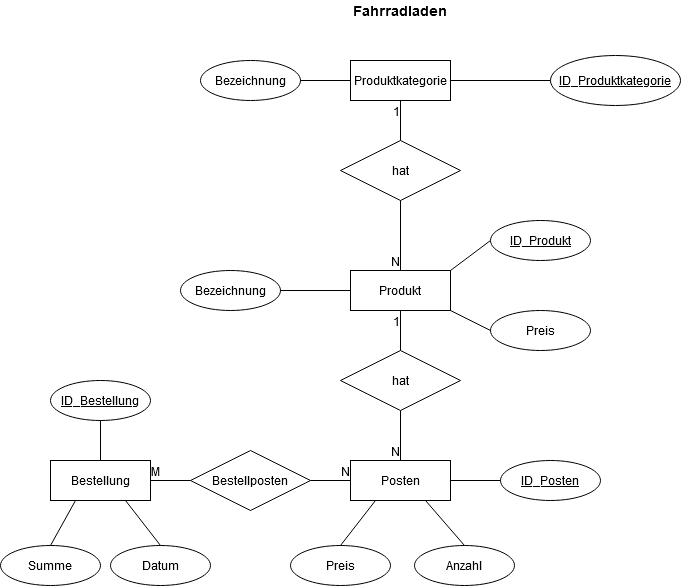

The diagram above was exported from draw.io. Its source (the exported page's mxGraphModel, read from the mxfile embedded in the PNG):
<mxGraphModel dx="1422" dy="735" grid="1" gridSize="10" guides="1" tooltips="1" connect="1" arrows="1" fold="1" page="1" pageScale="1" pageWidth="827" pageHeight="1169" math="0" shadow="0">
  <root>
    <mxCell id="0" />
    <mxCell id="1" parent="0" />
    <mxCell id="WLh7H9XJVWawCFNOgzYS-1" value="Produktkategorie" style="whiteSpace=wrap;html=1;align=center;" vertex="1" parent="1">
      <mxGeometry x="350" y="80" width="100" height="40" as="geometry" />
    </mxCell>
    <mxCell id="WLh7H9XJVWawCFNOgzYS-3" value="Bestellung" style="whiteSpace=wrap;html=1;align=center;" vertex="1" parent="1">
      <mxGeometry x="50" y="480" width="100" height="40" as="geometry" />
    </mxCell>
    <mxCell id="WLh7H9XJVWawCFNOgzYS-4" value="Produkt" style="whiteSpace=wrap;html=1;align=center;" vertex="1" parent="1">
      <mxGeometry x="350" y="290" width="100" height="40" as="geometry" />
    </mxCell>
    <mxCell id="WLh7H9XJVWawCFNOgzYS-5" value="Posten" style="whiteSpace=wrap;html=1;align=center;" vertex="1" parent="1">
      <mxGeometry x="350" y="480" width="100" height="40" as="geometry" />
    </mxCell>
    <mxCell id="WLh7H9XJVWawCFNOgzYS-6" value="ID_Produktkategorie" style="ellipse;whiteSpace=wrap;html=1;align=center;fontStyle=4;" vertex="1" parent="1">
      <mxGeometry x="550" y="75" width="130" height="50" as="geometry" />
    </mxCell>
    <mxCell id="WLh7H9XJVWawCFNOgzYS-7" value="" style="endArrow=none;html=1;rounded=0;entryX=1;entryY=0.5;entryDx=0;entryDy=0;exitX=0;exitY=0.5;exitDx=0;exitDy=0;" edge="1" parent="1" source="WLh7H9XJVWawCFNOgzYS-6" target="WLh7H9XJVWawCFNOgzYS-1">
      <mxGeometry relative="1" as="geometry">
        <mxPoint x="520" y="140" as="sourcePoint" />
        <mxPoint x="440" y="99.5" as="targetPoint" />
      </mxGeometry>
    </mxCell>
    <mxCell id="WLh7H9XJVWawCFNOgzYS-8" value="hat" style="shape=rhombus;perimeter=rhombusPerimeter;whiteSpace=wrap;html=1;align=center;" vertex="1" parent="1">
      <mxGeometry x="340" y="160" width="120" height="60" as="geometry" />
    </mxCell>
    <mxCell id="WLh7H9XJVWawCFNOgzYS-9" value="" style="endArrow=none;html=1;rounded=0;entryX=0.5;entryY=0;entryDx=0;entryDy=0;exitX=0.5;exitY=1;exitDx=0;exitDy=0;" edge="1" parent="1" source="WLh7H9XJVWawCFNOgzYS-8" target="WLh7H9XJVWawCFNOgzYS-4">
      <mxGeometry relative="1" as="geometry">
        <mxPoint x="330" y="380" as="sourcePoint" />
        <mxPoint x="490" y="380" as="targetPoint" />
      </mxGeometry>
    </mxCell>
    <mxCell id="WLh7H9XJVWawCFNOgzYS-10" value="N" style="resizable=0;html=1;align=right;verticalAlign=bottom;" connectable="0" vertex="1" parent="WLh7H9XJVWawCFNOgzYS-9">
      <mxGeometry x="1" relative="1" as="geometry" />
    </mxCell>
    <mxCell id="WLh7H9XJVWawCFNOgzYS-11" value="" style="endArrow=none;html=1;rounded=0;exitX=0.5;exitY=0;exitDx=0;exitDy=0;entryX=0.5;entryY=1;entryDx=0;entryDy=0;" edge="1" parent="1" source="WLh7H9XJVWawCFNOgzYS-8" target="WLh7H9XJVWawCFNOgzYS-1">
      <mxGeometry relative="1" as="geometry">
        <mxPoint x="330" y="380" as="sourcePoint" />
        <mxPoint x="410" y="140" as="targetPoint" />
      </mxGeometry>
    </mxCell>
    <mxCell id="WLh7H9XJVWawCFNOgzYS-12" value="1" style="resizable=0;html=1;align=right;verticalAlign=bottom;" connectable="0" vertex="1" parent="WLh7H9XJVWawCFNOgzYS-11">
      <mxGeometry x="1" relative="1" as="geometry">
        <mxPoint y="20" as="offset" />
      </mxGeometry>
    </mxCell>
    <mxCell id="WLh7H9XJVWawCFNOgzYS-15" value="Bezeichnung" style="ellipse;whiteSpace=wrap;html=1;align=center;" vertex="1" parent="1">
      <mxGeometry x="180" y="290" width="100" height="40" as="geometry" />
    </mxCell>
    <mxCell id="WLh7H9XJVWawCFNOgzYS-16" value="Preis" style="ellipse;whiteSpace=wrap;html=1;align=center;" vertex="1" parent="1">
      <mxGeometry x="490" y="330" width="100" height="40" as="geometry" />
    </mxCell>
    <mxCell id="WLh7H9XJVWawCFNOgzYS-18" value="" style="endArrow=none;html=1;rounded=0;exitX=1;exitY=0;exitDx=0;exitDy=0;entryX=0;entryY=0.5;entryDx=0;entryDy=0;" edge="1" parent="1" source="WLh7H9XJVWawCFNOgzYS-4" target="WLh7H9XJVWawCFNOgzYS-21">
      <mxGeometry relative="1" as="geometry">
        <mxPoint x="330" y="380" as="sourcePoint" />
        <mxPoint x="490" y="260" as="targetPoint" />
      </mxGeometry>
    </mxCell>
    <mxCell id="WLh7H9XJVWawCFNOgzYS-19" value="" style="endArrow=none;html=1;rounded=0;entryX=0;entryY=0.5;entryDx=0;entryDy=0;exitX=1;exitY=1;exitDx=0;exitDy=0;" edge="1" parent="1" source="WLh7H9XJVWawCFNOgzYS-4" target="WLh7H9XJVWawCFNOgzYS-16">
      <mxGeometry relative="1" as="geometry">
        <mxPoint x="330" y="380" as="sourcePoint" />
        <mxPoint x="490" y="380" as="targetPoint" />
      </mxGeometry>
    </mxCell>
    <mxCell id="WLh7H9XJVWawCFNOgzYS-20" value="" style="endArrow=none;html=1;rounded=0;exitX=0;exitY=0.5;exitDx=0;exitDy=0;entryX=1;entryY=0.5;entryDx=0;entryDy=0;" edge="1" parent="1" source="WLh7H9XJVWawCFNOgzYS-4" target="WLh7H9XJVWawCFNOgzYS-15">
      <mxGeometry relative="1" as="geometry">
        <mxPoint x="330" y="380" as="sourcePoint" />
        <mxPoint x="490" y="380" as="targetPoint" />
      </mxGeometry>
    </mxCell>
    <mxCell id="WLh7H9XJVWawCFNOgzYS-21" value="ID_Produkt" style="ellipse;whiteSpace=wrap;html=1;align=center;fontStyle=4;" vertex="1" parent="1">
      <mxGeometry x="490" y="240" width="100" height="40" as="geometry" />
    </mxCell>
    <mxCell id="WLh7H9XJVWawCFNOgzYS-22" value="hat" style="shape=rhombus;perimeter=rhombusPerimeter;whiteSpace=wrap;html=1;align=center;" vertex="1" parent="1">
      <mxGeometry x="340" y="370" width="120" height="60" as="geometry" />
    </mxCell>
    <mxCell id="WLh7H9XJVWawCFNOgzYS-23" value="Bestellposten" style="shape=rhombus;perimeter=rhombusPerimeter;whiteSpace=wrap;html=1;align=center;" vertex="1" parent="1">
      <mxGeometry x="190" y="470" width="120" height="60" as="geometry" />
    </mxCell>
    <mxCell id="WLh7H9XJVWawCFNOgzYS-24" value="" style="endArrow=none;html=1;rounded=0;entryX=0.5;entryY=1;entryDx=0;entryDy=0;exitX=0.5;exitY=0;exitDx=0;exitDy=0;" edge="1" parent="1" source="WLh7H9XJVWawCFNOgzYS-22" target="WLh7H9XJVWawCFNOgzYS-4">
      <mxGeometry relative="1" as="geometry">
        <mxPoint x="330" y="380" as="sourcePoint" />
        <mxPoint x="490" y="380" as="targetPoint" />
      </mxGeometry>
    </mxCell>
    <mxCell id="WLh7H9XJVWawCFNOgzYS-25" value="1" style="resizable=0;html=1;align=right;verticalAlign=bottom;" connectable="0" vertex="1" parent="WLh7H9XJVWawCFNOgzYS-24">
      <mxGeometry x="1" relative="1" as="geometry">
        <mxPoint y="20" as="offset" />
      </mxGeometry>
    </mxCell>
    <mxCell id="WLh7H9XJVWawCFNOgzYS-26" value="" style="endArrow=none;html=1;rounded=0;entryX=0.5;entryY=0;entryDx=0;entryDy=0;exitX=0.5;exitY=1;exitDx=0;exitDy=0;" edge="1" parent="1" source="WLh7H9XJVWawCFNOgzYS-22" target="WLh7H9XJVWawCFNOgzYS-5">
      <mxGeometry relative="1" as="geometry">
        <mxPoint x="330" y="380" as="sourcePoint" />
        <mxPoint x="490" y="380" as="targetPoint" />
      </mxGeometry>
    </mxCell>
    <mxCell id="WLh7H9XJVWawCFNOgzYS-27" value="N" style="resizable=0;html=1;align=right;verticalAlign=bottom;" connectable="0" vertex="1" parent="WLh7H9XJVWawCFNOgzYS-26">
      <mxGeometry x="1" relative="1" as="geometry" />
    </mxCell>
    <mxCell id="WLh7H9XJVWawCFNOgzYS-31" value="ID_Posten" style="ellipse;whiteSpace=wrap;html=1;align=center;fontStyle=4;" vertex="1" parent="1">
      <mxGeometry x="500" y="480" width="100" height="40" as="geometry" />
    </mxCell>
    <mxCell id="WLh7H9XJVWawCFNOgzYS-32" value="Anzahl" style="ellipse;whiteSpace=wrap;html=1;align=center;" vertex="1" parent="1">
      <mxGeometry x="414" y="565" width="100" height="40" as="geometry" />
    </mxCell>
    <mxCell id="WLh7H9XJVWawCFNOgzYS-33" value="Preis" style="ellipse;whiteSpace=wrap;html=1;align=center;" vertex="1" parent="1">
      <mxGeometry x="290" y="565" width="100" height="40" as="geometry" />
    </mxCell>
    <mxCell id="WLh7H9XJVWawCFNOgzYS-34" value="" style="endArrow=none;html=1;rounded=0;entryX=0.5;entryY=0;entryDx=0;entryDy=0;exitX=0.75;exitY=1;exitDx=0;exitDy=0;" edge="1" parent="1" source="WLh7H9XJVWawCFNOgzYS-5" target="WLh7H9XJVWawCFNOgzYS-32">
      <mxGeometry relative="1" as="geometry">
        <mxPoint x="330" y="380" as="sourcePoint" />
        <mxPoint x="490" y="380" as="targetPoint" />
      </mxGeometry>
    </mxCell>
    <mxCell id="WLh7H9XJVWawCFNOgzYS-35" value="" style="endArrow=none;html=1;rounded=0;exitX=0.25;exitY=1;exitDx=0;exitDy=0;entryX=0.5;entryY=0;entryDx=0;entryDy=0;" edge="1" parent="1" source="WLh7H9XJVWawCFNOgzYS-5" target="WLh7H9XJVWawCFNOgzYS-33">
      <mxGeometry relative="1" as="geometry">
        <mxPoint x="330" y="380" as="sourcePoint" />
        <mxPoint x="490" y="380" as="targetPoint" />
      </mxGeometry>
    </mxCell>
    <mxCell id="WLh7H9XJVWawCFNOgzYS-36" value="" style="endArrow=none;html=1;rounded=0;entryX=0;entryY=0.5;entryDx=0;entryDy=0;exitX=1;exitY=0.5;exitDx=0;exitDy=0;" edge="1" parent="1" source="WLh7H9XJVWawCFNOgzYS-5" target="WLh7H9XJVWawCFNOgzYS-31">
      <mxGeometry relative="1" as="geometry">
        <mxPoint x="330" y="380" as="sourcePoint" />
        <mxPoint x="490" y="380" as="targetPoint" />
      </mxGeometry>
    </mxCell>
    <mxCell id="WLh7H9XJVWawCFNOgzYS-37" value="ID_Bestellung" style="ellipse;whiteSpace=wrap;html=1;align=center;fontStyle=4;" vertex="1" parent="1">
      <mxGeometry x="50" y="400" width="100" height="40" as="geometry" />
    </mxCell>
    <mxCell id="WLh7H9XJVWawCFNOgzYS-38" value="Datum" style="ellipse;whiteSpace=wrap;html=1;align=center;" vertex="1" parent="1">
      <mxGeometry x="110" y="565" width="100" height="40" as="geometry" />
    </mxCell>
    <mxCell id="WLh7H9XJVWawCFNOgzYS-39" value="Summe" style="ellipse;whiteSpace=wrap;html=1;align=center;" vertex="1" parent="1">
      <mxGeometry y="565" width="100" height="40" as="geometry" />
    </mxCell>
    <mxCell id="WLh7H9XJVWawCFNOgzYS-41" value="" style="endArrow=none;html=1;rounded=0;entryX=0.5;entryY=0;entryDx=0;entryDy=0;exitX=0.25;exitY=1;exitDx=0;exitDy=0;" edge="1" parent="1" source="WLh7H9XJVWawCFNOgzYS-3" target="WLh7H9XJVWawCFNOgzYS-39">
      <mxGeometry relative="1" as="geometry">
        <mxPoint x="330" y="380" as="sourcePoint" />
        <mxPoint x="490" y="380" as="targetPoint" />
      </mxGeometry>
    </mxCell>
    <mxCell id="WLh7H9XJVWawCFNOgzYS-42" value="" style="endArrow=none;html=1;rounded=0;exitX=0.5;exitY=0;exitDx=0;exitDy=0;entryX=0.75;entryY=1;entryDx=0;entryDy=0;" edge="1" parent="1" source="WLh7H9XJVWawCFNOgzYS-38" target="WLh7H9XJVWawCFNOgzYS-3">
      <mxGeometry relative="1" as="geometry">
        <mxPoint x="330" y="380" as="sourcePoint" />
        <mxPoint x="490" y="380" as="targetPoint" />
      </mxGeometry>
    </mxCell>
    <mxCell id="WLh7H9XJVWawCFNOgzYS-43" value="" style="endArrow=none;html=1;rounded=0;exitX=0.5;exitY=1;exitDx=0;exitDy=0;entryX=0.5;entryY=0;entryDx=0;entryDy=0;" edge="1" parent="1" source="WLh7H9XJVWawCFNOgzYS-37" target="WLh7H9XJVWawCFNOgzYS-3">
      <mxGeometry relative="1" as="geometry">
        <mxPoint x="330" y="380" as="sourcePoint" />
        <mxPoint x="490" y="380" as="targetPoint" />
      </mxGeometry>
    </mxCell>
    <mxCell id="WLh7H9XJVWawCFNOgzYS-44" value="" style="endArrow=none;html=1;rounded=0;entryX=1;entryY=0.5;entryDx=0;entryDy=0;" edge="1" parent="1" source="WLh7H9XJVWawCFNOgzYS-23" target="WLh7H9XJVWawCFNOgzYS-3">
      <mxGeometry relative="1" as="geometry">
        <mxPoint x="200" y="499.5" as="sourcePoint" />
        <mxPoint x="160" y="499.5" as="targetPoint" />
      </mxGeometry>
    </mxCell>
    <mxCell id="WLh7H9XJVWawCFNOgzYS-45" value="M" style="resizable=0;html=1;align=right;verticalAlign=bottom;" connectable="0" vertex="1" parent="WLh7H9XJVWawCFNOgzYS-44">
      <mxGeometry x="1" relative="1" as="geometry">
        <mxPoint x="10" as="offset" />
      </mxGeometry>
    </mxCell>
    <mxCell id="WLh7H9XJVWawCFNOgzYS-46" value="" style="endArrow=none;html=1;rounded=0;exitX=1;exitY=0.5;exitDx=0;exitDy=0;entryX=0;entryY=0.5;entryDx=0;entryDy=0;" edge="1" parent="1" source="WLh7H9XJVWawCFNOgzYS-23" target="WLh7H9XJVWawCFNOgzYS-5">
      <mxGeometry relative="1" as="geometry">
        <mxPoint x="330" y="380" as="sourcePoint" />
        <mxPoint x="490" y="380" as="targetPoint" />
      </mxGeometry>
    </mxCell>
    <mxCell id="WLh7H9XJVWawCFNOgzYS-47" value="N" style="resizable=0;html=1;align=right;verticalAlign=bottom;" connectable="0" vertex="1" parent="WLh7H9XJVWawCFNOgzYS-46">
      <mxGeometry x="1" relative="1" as="geometry" />
    </mxCell>
    <mxCell id="WLh7H9XJVWawCFNOgzYS-49" value="Fahrradladen" style="text;html=1;strokeColor=none;fillColor=none;align=center;verticalAlign=middle;whiteSpace=wrap;rounded=0;fontStyle=1;fontSize=14;" vertex="1" parent="1">
      <mxGeometry x="360" y="20" width="80" height="20" as="geometry" />
    </mxCell>
    <mxCell id="WLh7H9XJVWawCFNOgzYS-50" value="Bezeichnung" style="ellipse;whiteSpace=wrap;html=1;align=center;fontSize=12;" vertex="1" parent="1">
      <mxGeometry x="200" y="80" width="100" height="40" as="geometry" />
    </mxCell>
    <mxCell id="WLh7H9XJVWawCFNOgzYS-52" value="" style="endArrow=none;html=1;rounded=0;fontSize=14;exitX=1;exitY=0.5;exitDx=0;exitDy=0;entryX=0;entryY=0.5;entryDx=0;entryDy=0;" edge="1" parent="1" source="WLh7H9XJVWawCFNOgzYS-50" target="WLh7H9XJVWawCFNOgzYS-1">
      <mxGeometry relative="1" as="geometry">
        <mxPoint x="330" y="350" as="sourcePoint" />
        <mxPoint x="490" y="350" as="targetPoint" />
      </mxGeometry>
    </mxCell>
  </root>
</mxGraphModel>